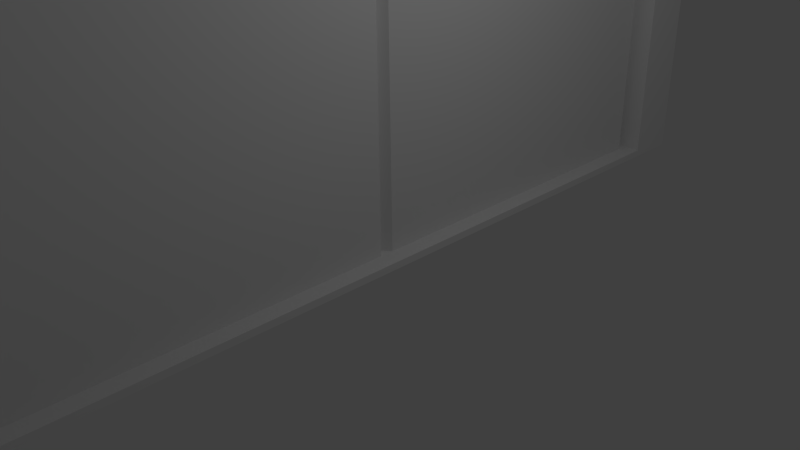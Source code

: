 # Source: Basic_Door.blend  (saved by Blender 2.79.0; exported with 4.5.12 LTS)
import bpy
from mathutils import Matrix  # noqa: F401  (used for matrix-valued properties, if any)

bpy.ops.wm.read_factory_settings(use_empty=True)
scene = bpy.context.scene
scene.name = 'Scene'

# ---- collections
col_collection_1 = bpy.data.collections.new('Collection 1'); scene.collection.children.link(col_collection_1)

# ---- world
world_world = bpy.data.worlds.new('World'); scene.world = world_world
world_world.color = (0.05088, 0.05088, 0.05088)
world_world.use_sun_shadow = False
world_world.sun_shadow_jitter_overblur = 0.0
world_world.cycles.sampling_method = 'NONE'
world_world.cycles.sample_map_resolution = 256

# ---- cameras
cam_camera = bpy.data.cameras.new('Camera')
cam_camera.clip_end = 100.0
cam_camera.lens = 35.0
cam_camera.sensor_width = 32.0
cam_camera.sensor_height = 18.0
cam_camera.ortho_scale = 7.314
cam_camera.dof.focus_distance = 0.0
cam_camera.dof.aperture_fstop = 128.0

# ---- lights
light_lamp = bpy.data.lights.new('Lamp', 'POINT')
light_lamp.transmission_factor = 0.0
light_lamp.cutoff_distance = 30.0
light_lamp.energy = 100.0
light_lamp.shadow_buffer_clip_start = 1.001
light_lamp.shadow_soft_size = 0.1
light_lamp.shadow_maximum_resolution = 0.006
light_lamp.use_absolute_resolution = True
light_lamp.cycles.use_multiple_importance_sampling = False

# ---- meshes
me_cube = bpy.data.meshes.new('Cube')
me_cube.from_pydata([(-0.25, 0.1, -10.0), (-0.25, 0.1, 10.0), (-0.25, 5.1, -10.0), (-0.25, 5.1, 10.0), (0.25, 0.1, -10.0), (0.25, 0.1, 10.0), (0.25, 5.1, -10.0), (0.25, 5.1, 10.0), (-0.25, 0.1, 0.0), (0.25, 0.1, 0.0), (0.0, -0.15, -10.0), (0.0, -0.15, 10.0), (0.0, -0.15, 0.0), (-0.25, 5.1, 0.0), (0.0, 5.35, -10.0), (0.0, 5.35, 10.0), (0.25, 5.1, 0.0), (0.0, 5.35, 0.0)], [], [(0, 8, 1, 3, 13, 2), (17, 15, 7, 16), (6, 16, 7, 5, 9, 4), (12, 11, 1, 8), (2, 14, 6, 4, 10, 0), (7, 15, 3, 1, 11, 5), (10, 12, 8, 0), (4, 9, 12, 10), (9, 5, 11, 12), (14, 17, 16, 6), (2, 13, 17, 14), (13, 3, 15, 17)])
me_cube.use_remesh_preserve_volume = False
me_cube.use_remesh_preserve_attributes = False
me_cube.use_mirror_vertex_groups = False
me_cube.update()
me_plane_001 = bpy.data.meshes.new('Plane.001')
me_plane_001.from_pydata([(-1.0, -1.0, 0.0), (1.0, -1.0, 0.0), (-1.0, 1.0, 0.0), (1.0, 1.0, 0.0), (-1.0, 1.0, 0.1), (-1.0, -1.0, 0.1), (1.0, -1.0, 0.1), (1.0, 1.0, 0.1), (-1.0, 0.5, 0.1), (-1.0, -1.49e-08, 0.1), (-1.0, -0.5, 0.1), (-0.5, -1.0, 0.1), (1.49e-08, -1.0, 0.1), (0.5, -1.0, 0.1), (1.0, -0.5, 0.1), (1.0, 1.49e-08, 0.1), (1.0, 0.5, 0.1), (0.5, 1.0, 0.1), (-1.49e-08, 1.0, 0.1), (-0.5, 1.0, 0.1), (-1.0, -0.75, 0.1), (0.75, -1.0, 0.1), (1.0, 0.75, 0.1), (-0.75, 1.0, 0.1), (-1.0, 0.75, 0.1), (-0.75, -1.0, 0.1), (-0.25, -1.0, 0.1), (0.25, -1.0, 0.1), (1.0, -0.75, 0.1), (0.75, 1.0, 0.1), (0.25, 1.0, 0.1), (-0.25, 1.0, 0.1), (-1.0, -0.875, 0.1), (0.875, -1.0, 0.1), (1.0, 0.875, 0.1), (-0.875, 1.0, 0.1), (-1.0, 0.625, 0.1), (-0.625, -1.0, 0.1), (-0.125, -1.0, 0.1), (0.375, -1.0, 0.1), (1.0, -0.625, 0.1), (0.625, 1.0, 0.1), (0.125, 1.0, 0.1), (-0.375, 1.0, 0.1), (-0.5, 0.875, 0.1), (-1.304e-08, 0.875, 0.1), (0.5, 0.875, 0.1), (-1.0, -0.625, 0.1), (0.625, -1.0, 0.1), (1.0, 0.625, 0.1), (-0.625, 1.0, 0.1), (-1.0, 0.875, 0.1), (-0.875, -1.0, 0.1), (-0.375, -1.0, 0.1), (0.125, -1.0, 0.1), (1.0, -0.875, 0.1), (0.875, 1.0, 0.1), (0.375, 1.0, 0.1), (-0.125, 1.0, 0.1), (-0.5, -0.875, 0.1), (1.304e-08, -0.875, 0.1), (0.5, -0.875, 0.1), (0.75, -0.875, 0.1), (0.25, -0.875, 0.1), (-0.25, -0.875, 0.1), (-0.75, -0.875, 0.1), (0.25, 0.875, 0.1), (-0.25, 0.875, 0.1), (-0.75, 0.875, 0.1), (-1.0, 0.0, 0.1), (1.0, 0.0, 0.1), (0.75, 0.875, 0.1), (0.625, 0.875, 0.1), (-0.875, 0.875, 0.1), (-0.375, 0.875, 0.1), (0.125, 0.875, 0.1), (-0.625, -0.875, 0.1), (-0.875, -0.875, 0.1), (-0.125, -0.875, 0.1), (-0.375, -0.875, 0.1), (0.375, -0.875, 0.1), (0.125, -0.875, 0.1), (0.875, -0.875, 0.1), (0.625, -0.875, 0.1), (0.375, 0.875, 0.1), (-0.125, 0.875, 0.1), (-0.625, 0.875, 0.1), (0.875, 0.875, 0.1), (0.875, 0.875, 20.1), (1.0, 0.875, 20.1), (1.0, 1.0, 20.1), (0.875, 1.0, 20.1), (-0.625, 0.875, 20.1), (-0.5, 0.875, 20.1), (-0.5, 1.0, 20.1), (-0.625, 1.0, 20.1), (-0.125, 0.875, 20.1), (-1.304e-08, 0.875, 20.1), (-1.49e-08, 1.0, 20.1), (-0.125, 1.0, 20.1), (0.375, 0.875, 20.1), (0.5, 0.875, 20.1), (0.5, 1.0, 20.1), (0.375, 1.0, 20.1), (0.125, 0.875, 20.1), (0.25, 0.875, 20.1), (0.25, 1.0, 20.1), (0.125, 1.0, 20.1), (-0.375, 0.875, 20.1), (-0.25, 0.875, 20.1), (-0.25, 1.0, 20.1), (-0.375, 1.0, 20.1), (-0.875, 0.875, 20.1), (-0.75, 0.875, 20.1), (-0.75, 1.0, 20.1), (-0.875, 1.0, 20.1), (0.625, 0.875, 20.1), (0.75, 0.875, 20.1), (0.75, 1.0, 20.1), (0.625, 1.0, 20.1), (0.5, 0.875, 20.1), (0.625, 0.875, 20.1), (0.625, 1.0, 20.1), (0.5, 1.0, 20.1), (-1.0, 0.875, 20.1), (-0.875, 0.875, 20.1), (-0.875, 1.0, 20.1), (-1.0, 1.0, 20.1), (-0.5, 0.875, 20.1), (-0.375, 0.875, 20.1), (-0.375, 1.0, 20.1), (-0.5, 1.0, 20.1), (-1.304e-08, 0.875, 20.1), (0.125, 0.875, 20.1), (0.125, 1.0, 20.1), (-1.49e-08, 1.0, 20.1), (-0.75, -1.0, 20.1), (-0.625, -1.0, 20.1), (-0.625, -0.875, 20.1), (-0.75, -0.875, 20.1), (-0.625, -1.0, 20.1), (-0.5, -1.0, 20.1), (-0.5, -0.875, 20.1), (-0.625, -0.875, 20.1), (-1.0, -1.0, 20.1), (-0.875, -1.0, 20.1), (-0.875, -0.875, 20.1), (-1.0, -0.875, 20.1), (-0.875, -1.0, 20.1), (-0.75, -1.0, 20.1), (-0.75, -0.875, 20.1), (-0.875, -0.875, 20.1), (-0.25, -1.0, 20.1), (-0.125, -1.0, 20.1), (-0.125, -0.875, 20.1), (-0.25, -0.875, 20.1), (-0.125, -1.0, 20.1), (1.49e-08, -1.0, 20.1), (1.304e-08, -0.875, 20.1), (-0.125, -0.875, 20.1), (-0.5, -1.0, 20.1), (-0.375, -1.0, 20.1), (-0.375, -0.875, 20.1), (-0.5, -0.875, 20.1), (-0.375, -1.0, 20.1), (-0.25, -1.0, 20.1), (-0.25, -0.875, 20.1), (-0.375, -0.875, 20.1), (0.25, -1.0, 20.1), (0.375, -1.0, 20.1), (0.375, -0.875, 20.1), (0.25, -0.875, 20.1), (0.375, -1.0, 20.1), (0.5, -1.0, 20.1), (0.5, -0.875, 20.1), (0.375, -0.875, 20.1), (1.49e-08, -1.0, 20.1), (0.125, -1.0, 20.1), (0.125, -0.875, 20.1), (1.304e-08, -0.875, 20.1), (0.125, -1.0, 20.1), (0.25, -1.0, 20.1), (0.25, -0.875, 20.1), (0.125, -0.875, 20.1), (0.75, -1.0, 20.1), (0.875, -1.0, 20.1), (0.875, -0.875, 20.1), (0.75, -0.875, 20.1), (0.875, -1.0, 20.1), (1.0, -1.0, 20.1), (1.0, -0.875, 20.1), (0.875, -0.875, 20.1), (0.5, -1.0, 20.1), (0.625, -1.0, 20.1), (0.625, -0.875, 20.1), (0.5, -0.875, 20.1), (0.625, -1.0, 20.1), (0.75, -1.0, 20.1), (0.75, -0.875, 20.1), (0.625, -0.875, 20.1), (0.25, 0.875, 20.1), (0.375, 0.875, 20.1), (0.375, 1.0, 20.1), (0.25, 1.0, 20.1), (-0.25, 0.875, 20.1), (-0.125, 0.875, 20.1), (-0.125, 1.0, 20.1), (-0.25, 1.0, 20.1), (-0.75, 0.875, 20.1), (-0.625, 0.875, 20.1), (-0.625, 1.0, 20.1), (-0.75, 1.0, 20.1), (0.75, 0.875, 20.1), (0.875, 0.875, 20.1), (0.875, 1.0, 20.1), (0.75, 1.0, 20.1), (0.875, 0.875, 20.1), (1.0, 0.875, 20.1), (1.0, 1.0, 20.1), (0.875, 1.0, 20.1), (-0.625, 0.875, 20.1), (-0.5, 0.875, 20.1), (-0.5, 1.0, 20.1), (-0.625, 1.0, 20.1), (-0.125, 0.875, 20.1), (-1.304e-08, 0.875, 20.1), (-1.49e-08, 1.0, 20.1), (-0.125, 1.0, 20.1), (0.375, 0.875, 20.1), (0.5, 0.875, 20.1), (0.5, 1.0, 20.1), (0.375, 1.0, 20.1), (0.125, 0.875, 20.1), (0.25, 0.875, 20.1), (0.25, 1.0, 20.1), (0.125, 1.0, 20.1), (-0.375, 0.875, 20.1), (-0.25, 0.875, 20.1), (-0.25, 1.0, 20.1), (-0.375, 1.0, 20.1), (-0.875, 0.875, 20.1), (-0.75, 0.875, 20.1), (-0.75, 1.0, 20.1), (-0.875, 1.0, 20.1), (0.625, 0.875, 20.1), (0.75, 0.875, 20.1), (0.75, 1.0, 20.1), (0.625, 1.0, 20.1), (0.5, 0.875, 20.1), (0.625, 0.875, 20.1), (0.625, 1.0, 20.1), (0.5, 1.0, 20.1), (-1.0, 0.875, 20.1), (-0.875, 0.875, 20.1), (-0.875, 1.0, 20.1), (-1.0, 1.0, 20.1), (-0.5, 0.875, 20.1), (-0.375, 0.875, 20.1), (-0.375, 1.0, 20.1), (-0.5, 1.0, 20.1), (-1.304e-08, 0.875, 20.1), (0.125, 0.875, 20.1), (0.125, 1.0, 20.1), (-1.49e-08, 1.0, 20.1), (-0.75, -1.0, 20.1), (-0.625, -1.0, 20.1), (-0.625, -0.875, 20.1), (-0.75, -0.875, 20.1), (-0.625, -1.0, 20.1), (-0.5, -1.0, 20.1), (-0.5, -0.875, 20.1), (-0.625, -0.875, 20.1), (-1.0, -1.0, 20.1), (-0.875, -1.0, 20.1), (-0.875, -0.875, 20.1), (-1.0, -0.875, 20.1), (-0.875, -1.0, 20.1), (-0.75, -1.0, 20.1), (-0.75, -0.875, 20.1), (-0.875, -0.875, 20.1), (-0.25, -1.0, 20.1), (-0.125, -1.0, 20.1), (-0.125, -0.875, 20.1), (-0.25, -0.875, 20.1), (-0.125, -1.0, 20.1), (1.49e-08, -1.0, 20.1), (1.304e-08, -0.875, 20.1), (-0.125, -0.875, 20.1), (-0.5, -1.0, 20.1), (-0.375, -1.0, 20.1), (-0.375, -0.875, 20.1), (-0.5, -0.875, 20.1), (-0.375, -1.0, 20.1), (-0.25, -1.0, 20.1), (-0.25, -0.875, 20.1), (-0.375, -0.875, 20.1), (0.25, -1.0, 20.1), (0.375, -1.0, 20.1), (0.375, -0.875, 20.1), (0.25, -0.875, 20.1), (0.375, -1.0, 20.1), (0.5, -1.0, 20.1), (0.5, -0.875, 20.1), (0.375, -0.875, 20.1), (1.49e-08, -1.0, 20.1), (0.125, -1.0, 20.1), (0.125, -0.875, 20.1), (1.304e-08, -0.875, 20.1), (0.125, -1.0, 20.1), (0.25, -1.0, 20.1), (0.25, -0.875, 20.1), (0.125, -0.875, 20.1), (0.75, -1.0, 20.1), (0.875, -1.0, 20.1), (0.875, -0.875, 20.1), (0.75, -0.875, 20.1), (0.875, -1.0, 20.1), (1.0, -1.0, 20.1), (1.0, -0.875, 20.1), (0.875, -0.875, 20.1), (0.5, -1.0, 20.1), (0.625, -1.0, 20.1), (0.625, -0.875, 20.1), (0.5, -0.875, 20.1), (0.625, -1.0, 20.1), (0.75, -1.0, 20.1), (0.75, -0.875, 20.1), (0.625, -0.875, 20.1), (0.25, 0.875, 20.1), (0.375, 0.875, 20.1), (0.375, 1.0, 20.1), (0.25, 1.0, 20.1), (-0.25, 0.875, 20.1), (-0.125, 0.875, 20.1), (-0.125, 1.0, 20.1), (-0.25, 1.0, 20.1), (-0.75, 0.875, 20.1), (-0.625, 0.875, 20.1), (-0.625, 1.0, 20.1), (-0.75, 1.0, 20.1), (0.75, 0.875, 20.1), (0.875, 0.875, 20.1), (0.875, 1.0, 20.1), (0.75, 1.0, 20.1), (-1.0, -1.0, 20.35), (-1.0, 1.0, 20.35), (1.0, 1.0, 20.35), (1.0, -1.0, 20.35)], [], [(0, 2, 3, 1), (0, 1, 6, 33, 21, 48, 13, 39, 27, 54, 12, 38, 26, 53, 11, 37, 25, 52, 5), (28, 70, 22, 49, 16, 15, 14, 40), (3, 2, 4, 35, 23, 50, 19, 43, 31, 58, 18, 42, 30, 57, 17, 41, 29, 56, 7), (24, 69, 20, 47, 10, 9, 8, 36), (2, 0, 5, 32, 20, 69, 24, 51, 4), (1, 3, 7, 34, 22, 70, 28, 55, 6), (9, 10, 47, 20, 32, 77, 65, 76, 59, 79, 64, 78, 60, 81, 63, 80, 61, 83, 62, 82, 55, 28, 40, 14, 15, 16, 49, 22, 34, 87, 71, 72, 46, 84, 66, 75, 45, 85, 67, 74, 44, 86, 68, 73, 51, 24, 36, 8), (88, 89, 90, 91), (34, 89, 88, 87), (7, 90, 89, 34), (56, 91, 90, 7), (87, 88, 91, 56), (92, 93, 94, 95), (44, 93, 92, 86), (19, 94, 93, 44), (50, 95, 94, 19), (86, 92, 95, 50), (96, 97, 98, 99), (45, 97, 96, 85), (18, 98, 97, 45), (58, 99, 98, 18), (85, 96, 99, 58), (100, 101, 102, 103), (46, 101, 100, 84), (17, 102, 101, 46), (57, 103, 102, 17), (84, 100, 103, 57), (104, 105, 106, 107), (66, 105, 104, 75), (30, 106, 105, 66), (42, 107, 106, 30), (75, 104, 107, 42), (108, 109, 110, 111), (67, 109, 108, 74), (31, 110, 109, 67), (43, 111, 110, 31), (74, 108, 111, 43), (112, 113, 114, 115), (68, 113, 112, 73), (23, 114, 113, 68), (35, 115, 114, 23), (73, 112, 115, 35), (116, 117, 118, 119), (71, 117, 116, 72), (29, 118, 117, 71), (41, 119, 118, 29), (72, 116, 119, 41), (120, 121, 122, 123), (72, 121, 120, 46), (41, 122, 121, 72), (17, 123, 122, 41), (46, 120, 123, 17), (124, 125, 126, 127), (73, 125, 124, 51), (35, 126, 125, 73), (4, 127, 126, 35), (51, 124, 127, 4), (128, 129, 130, 131), (74, 129, 128, 44), (43, 130, 129, 74), (19, 131, 130, 43), (44, 128, 131, 19), (132, 133, 134, 135), (75, 133, 132, 45), (42, 134, 133, 75), (18, 135, 134, 42), (45, 132, 135, 18), (136, 137, 138, 139), (37, 137, 136, 25), (76, 138, 137, 37), (65, 139, 138, 76), (25, 136, 139, 65), (140, 141, 142, 143), (11, 141, 140, 37), (59, 142, 141, 11), (76, 143, 142, 59), (37, 140, 143, 76), (144, 145, 146, 147), (52, 145, 144, 5), (77, 146, 145, 52), (32, 147, 146, 77), (5, 144, 147, 32), (148, 149, 150, 151), (25, 149, 148, 52), (65, 150, 149, 25), (77, 151, 150, 65), (52, 148, 151, 77), (152, 153, 154, 155), (38, 153, 152, 26), (78, 154, 153, 38), (64, 155, 154, 78), (26, 152, 155, 64), (156, 157, 158, 159), (12, 157, 156, 38), (60, 158, 157, 12), (78, 159, 158, 60), (38, 156, 159, 78), (160, 161, 162, 163), (53, 161, 160, 11), (79, 162, 161, 53), (59, 163, 162, 79), (11, 160, 163, 59), (164, 165, 166, 167), (26, 165, 164, 53), (64, 166, 165, 26), (79, 167, 166, 64), (53, 164, 167, 79), (168, 169, 170, 171), (39, 169, 168, 27), (80, 170, 169, 39), (63, 171, 170, 80), (27, 168, 171, 63), (172, 173, 174, 175), (13, 173, 172, 39), (61, 174, 173, 13), (80, 175, 174, 61), (39, 172, 175, 80), (176, 177, 178, 179), (54, 177, 176, 12), (81, 178, 177, 54), (60, 179, 178, 81), (12, 176, 179, 60), (180, 181, 182, 183), (27, 181, 180, 54), (63, 182, 181, 27), (81, 183, 182, 63), (54, 180, 183, 81), (184, 185, 186, 187), (33, 185, 184, 21), (82, 186, 185, 33), (62, 187, 186, 82), (21, 184, 187, 62), (188, 189, 190, 191), (6, 189, 188, 33), (55, 190, 189, 6), (82, 191, 190, 55), (33, 188, 191, 82), (192, 193, 194, 195), (48, 193, 192, 13), (83, 194, 193, 48), (61, 195, 194, 83), (13, 192, 195, 61), (196, 197, 198, 199), (21, 197, 196, 48), (62, 198, 197, 21), (83, 199, 198, 62), (48, 196, 199, 83), (200, 201, 202, 203), (84, 201, 200, 66), (57, 202, 201, 84), (30, 203, 202, 57), (66, 200, 203, 30), (204, 205, 206, 207), (85, 205, 204, 67), (58, 206, 205, 85), (31, 207, 206, 58), (67, 204, 207, 31), (208, 209, 210, 211), (86, 209, 208, 68), (50, 210, 209, 86), (23, 211, 210, 50), (68, 208, 211, 23), (212, 213, 214, 215), (87, 213, 212, 71), (56, 214, 213, 87), (29, 215, 214, 56), (71, 212, 215, 29), (190, 191, 319, 318), (179, 176, 304, 307), (120, 121, 249, 248), (109, 110, 238, 237), (98, 99, 227, 226), (168, 169, 297, 296), (157, 158, 286, 285), (146, 147, 275, 274), (135, 132, 260, 263), (205, 206, 334, 333), (194, 195, 323, 322), (183, 180, 308, 311), (124, 125, 253, 252), (113, 114, 242, 241), (102, 103, 231, 230), (91, 88, 216, 219), (172, 173, 301, 300), (161, 162, 290, 289), (150, 151, 279, 278), (139, 136, 264, 267), (209, 210, 338, 337), (198, 199, 327, 326), (187, 184, 312, 315), (128, 129, 257, 256), (117, 118, 246, 245), (106, 107, 235, 234), (95, 92, 220, 223), (176, 177, 305, 304), (165, 166, 294, 293), (154, 155, 283, 282), (143, 140, 268, 271), (213, 214, 342, 341), (202, 203, 331, 330), (191, 188, 316, 319), (132, 133, 261, 260), (121, 122, 250, 249), (110, 111, 239, 238), (99, 96, 224, 227), (180, 181, 309, 308), (169, 170, 298, 297), (158, 159, 287, 286), (147, 144, 272, 275), (88, 89, 217, 216), (206, 207, 335, 334), (195, 192, 320, 323), (136, 137, 265, 264), (125, 126, 254, 253), (114, 115, 243, 242), (103, 100, 228, 231), (184, 185, 313, 312), (173, 174, 302, 301), (162, 163, 291, 290), (151, 148, 276, 279), (92, 93, 221, 220), (210, 211, 339, 338), (199, 196, 324, 327), (140, 141, 269, 268), (129, 130, 258, 257), (118, 119, 247, 246), (107, 104, 232, 235), (188, 189, 317, 316), (177, 178, 306, 305), (166, 167, 295, 294), (155, 152, 280, 283), (96, 97, 225, 224), (214, 215, 343, 342), (203, 200, 328, 331), (144, 145, 273, 272), (133, 134, 262, 261), (122, 123, 251, 250), (111, 108, 236, 239), (192, 193, 321, 320), (181, 182, 310, 309), (170, 171, 299, 298), (159, 156, 284, 287), (100, 101, 229, 228), (89, 90, 218, 217), (207, 204, 332, 335), (148, 149, 277, 276), (137, 138, 266, 265), (126, 127, 255, 254), (115, 112, 240, 243), (196, 197, 325, 324), (185, 186, 314, 313), (174, 175, 303, 302), (163, 160, 288, 291), (104, 105, 233, 232), (93, 94, 222, 221), (211, 208, 336, 339), (152, 153, 281, 280), (141, 142, 270, 269), (130, 131, 259, 258), (119, 116, 244, 247), (200, 201, 329, 328), (189, 190, 318, 317), (178, 179, 307, 306), (167, 164, 292, 295), (108, 109, 237, 236), (97, 98, 226, 225), (215, 212, 340, 343), (156, 157, 285, 284), (145, 146, 274, 273), (134, 135, 263, 262), (123, 120, 248, 251), (204, 205, 333, 332), (193, 194, 322, 321), (182, 183, 311, 310), (171, 168, 296, 299), (112, 113, 241, 240), (101, 102, 230, 229), (90, 91, 219, 218), (160, 161, 289, 288), (149, 150, 278, 277), (138, 139, 267, 266), (127, 124, 252, 255), (208, 209, 337, 336), (197, 198, 326, 325), (186, 187, 315, 314), (175, 172, 300, 303), (116, 117, 245, 244), (105, 106, 234, 233), (94, 95, 223, 222), (164, 165, 293, 292), (153, 154, 282, 281), (142, 143, 271, 270), (131, 128, 256, 259), (212, 213, 341, 340), (201, 202, 330, 329), (216, 217, 221, 220), (224, 225, 229, 228), (232, 233, 237, 236), (240, 241, 245, 244), (272, 255, 218, 317), (344, 347, 346, 345), (317, 347, 344, 272), (272, 344, 345, 255), (255, 345, 346, 218), (218, 346, 347, 317)])
_uv = me_plane_001.uv_layers.new(name='UVMap')
_uv.uv.foreach_set('vector', [0.0, 0.0, 1.0, 0.0, 1.0, 1.0, 0.0, 1.0, 0.5, 1.0, 0.6623, 0.9729, 0.8071, 0.8946, 0.9186, 0.7735, 0.9847, 0.6227, 0.9983, 0.4587, 0.9579, 0.2992, 0.8679, 0.1614, 0.738, 0.06026, 0.5823, 0.006819, 0.4177, 0.006819, 0.262, 0.06026, 0.1321, 0.1614, 0.04211, 0.2992, 0.001708, 0.4587, 0.0153, 0.6227, 0.08142, 0.7735, 0.1929, 0.8946, 0.3377, 0.9729, 0.5, 1.0, 0.8536, 0.8536, 1.0, 0.5, 0.8536, 0.1464, 0.5, 0.0, 0.1464, 0.1464, 0.0, 0.5, 0.1464, 0.8536, 0.5, 1.0, 0.6623, 0.9729, 0.8071, 0.8946, 0.9186, 0.7735, 0.9847, 0.6227, 0.9983, 0.4587, 0.9579, 0.2992, 0.8679, 0.1614, 0.738, 0.06026, 0.5823, 0.006819, 0.4177, 0.006819, 0.262, 0.06026, 0.1321, 0.1614, 0.04211, 0.2992, 0.001708, 0.4587, 0.0153, 0.6227, 0.08142, 0.7735, 0.1929, 0.8946, 0.3377, 0.9729, 0.5, 1.0, 0.8536, 0.8536, 1.0, 0.5, 0.8536, 0.1464, 0.5, 0.0, 0.1464, 0.1464, 0.0, 0.5, 0.1464, 0.8536, 0.5, 1.0, 0.8214, 0.883, 0.9924, 0.5868, 0.933, 0.25, 0.671, 0.03015, 0.329, 0.03015, 0.06699, 0.25, 0.007596, 0.5868, 0.1786, 0.883, 0.5, 1.0, 0.8214, 0.883, 0.9924, 0.5868, 0.933, 0.25, 0.671, 0.03015, 0.329, 0.03015, 0.06699, 0.25, 0.007596, 0.5868, 0.1786, 0.883, 0.5, 1.0, 0.5653, 0.9957, 0.6294, 0.983, 0.6913, 0.9619, 0.75, 0.933, 0.8044, 0.8967, 0.8536, 0.8536, 0.8967, 0.8044, 0.933, 0.75, 0.9619, 0.6913, 0.983, 0.6294, 0.9957, 0.5653, 1.0, 0.5, 0.9957, 0.4347, 0.983, 0.3706, 0.9619, 0.3087, 0.933, 0.25, 0.8967, 0.1956, 0.8536, 0.1464, 0.8044, 0.1033, 0.75, 0.06699, 0.6913, 0.03806, 0.6294, 0.01704, 0.5653, 0.004278, 0.5, 0.0, 0.4347, 0.004278, 0.3706, 0.01704, 0.3087, 0.03806, 0.25, 0.06699, 0.1956, 0.1033, 0.1464, 0.1464, 0.1033, 0.1956, 0.06699, 0.25, 0.03806, 0.3087, 0.01704, 0.3706, 0.004278, 0.4347, 0.0, 0.5, 0.004278, 0.5653, 0.01704, 0.6294, 0.03806, 0.6913, 0.06699, 0.75, 0.1033, 0.8044, 0.1464, 0.8536, 0.1956, 0.8967, 0.25, 0.933, 0.3087, 0.9619, 0.3706, 0.983, 0.4347, 0.9957, 0.0, 0.0, 1.0, 0.0, 1.0, 1.0, 0.0, 1.0, 0.0, 0.0, 1.0, 0.0, 1.0, 1.0, 0.0, 1.0, 0.0, 0.0, 1.0, 0.0, 1.0, 1.0, 0.0, 1.0, 0.0, 0.0, 1.0, 0.0, 1.0, 1.0, 0.0, 1.0, 0.0, 0.0, 1.0, 0.0, 1.0, 1.0, 0.0, 1.0, 0.0, 0.0, 1.0, 0.0, 1.0, 1.0, 0.0, 1.0, 0.0, 0.0, 1.0, 0.0, 1.0, 1.0, 0.0, 1.0, 0.0, 0.0, 1.0, 0.0, 1.0, 1.0, 0.0, 1.0, 0.0, 0.0, 1.0, 0.0, 1.0, 1.0, 0.0, 1.0, 0.0, 0.0, 1.0, 0.0, 1.0, 1.0, 0.0, 1.0, 0.0, 0.0, 1.0, 0.0, 1.0, 1.0, 0.0, 1.0, 0.0, 0.0, 1.0, 0.0, 1.0, 1.0, 0.0, 1.0, 0.0, 0.0, 1.0, 0.0, 1.0, 1.0, 0.0, 1.0, 0.0, 0.0, 1.0, 0.0, 1.0, 1.0, 0.0, 1.0, 0.0, 0.0, 1.0, 0.0, 1.0, 1.0, 0.0, 1.0, 0.0, 0.0, 1.0, 0.0, 1.0, 1.0, 0.0, 1.0, 0.0, 0.0, 1.0, 0.0, 1.0, 1.0, 0.0, 1.0, 0.0, 0.0, 1.0, 0.0, 1.0, 1.0, 0.0, 1.0, 0.0, 0.0, 1.0, 0.0, 1.0, 1.0, 0.0, 1.0, 0.0, 0.0, 1.0, 0.0, 1.0, 1.0, 0.0, 1.0, 0.0, 0.0, 1.0, 0.0, 1.0, 1.0, 0.0, 1.0, 0.0, 0.0, 1.0, 0.0, 1.0, 1.0, 0.0, 1.0, 0.0, 0.0, 1.0, 0.0, 1.0, 1.0, 0.0, 1.0, 0.0, 0.0, 1.0, 0.0, 1.0, 1.0, 0.0, 1.0, 0.0, 0.0, 1.0, 0.0, 1.0, 1.0, 0.0, 1.0, 0.0, 0.0, 1.0, 0.0, 1.0, 1.0, 0.0, 1.0, 0.0, 0.0, 1.0, 0.0, 1.0, 1.0, 0.0, 1.0, 0.0, 0.0, 1.0, 0.0, 1.0, 1.0, 0.0, 1.0, 0.0, 0.0, 1.0, 0.0, 1.0, 1.0, 0.0, 1.0, 0.0, 0.0, 1.0, 0.0, 1.0, 1.0, 0.0, 1.0, 0.0, 0.0, 1.0, 0.0, 1.0, 1.0, 0.0, 1.0, 0.0, 0.0, 1.0, 0.0, 1.0, 1.0, 0.0, 1.0, 0.0, 0.0, 1.0, 0.0, 1.0, 1.0, 0.0, 1.0, 0.0, 0.0, 1.0, 0.0, 1.0, 1.0, 0.0, 1.0, 0.0, 0.0, 1.0, 0.0, 1.0, 1.0, 0.0, 1.0, 0.0, 0.0, 1.0, 0.0, 1.0, 1.0, 0.0, 1.0, 0.0, 0.0, 1.0, 0.0, 1.0, 1.0, 0.0, 1.0, 0.0, 0.0, 1.0, 0.0, 1.0, 1.0, 0.0, 1.0, 0.0, 0.0, 1.0, 0.0, 1.0, 1.0, 0.0, 1.0, 0.0, 0.0, 1.0, 0.0, 1.0, 1.0, 0.0, 1.0, 0.0, 0.0, 1.0, 0.0, 1.0, 1.0, 0.0, 1.0, 0.0, 0.0, 1.0, 0.0, 1.0, 1.0, 0.0, 1.0, 0.0, 0.0, 1.0, 0.0, 1.0, 1.0, 0.0, 1.0, 0.0, 0.0, 1.0, 0.0, 1.0, 1.0, 0.0, 1.0, 0.0, 0.0, 1.0, 0.0, 1.0, 1.0, 0.0, 1.0, 0.0, 0.0, 1.0, 0.0, 1.0, 1.0, 0.0, 1.0, 0.0, 0.0, 1.0, 0.0, 1.0, 1.0, 0.0, 1.0, 0.0, 0.0, 1.0, 0.0, 1.0, 1.0, 0.0, 1.0, 0.0, 0.0, 1.0, 0.0, 1.0, 1.0, 0.0, 1.0, 0.0, 0.0, 1.0, 0.0, 1.0, 1.0, 0.0, 1.0, 0.0, 0.0, 1.0, 0.0, 1.0, 1.0, 0.0, 1.0, 0.0, 0.0, 1.0, 0.0, 1.0, 1.0, 0.0, 1.0, 0.0, 0.0, 1.0, 0.0, 1.0, 1.0, 0.0, 1.0, 0.0, 0.0, 1.0, 0.0, 1.0, 1.0, 0.0, 1.0, 0.0, 0.0, 1.0, 0.0, 1.0, 1.0, 0.0, 1.0, 0.0, 0.0, 1.0, 0.0, 1.0, 1.0, 0.0, 1.0, 0.0, 0.0, 1.0, 0.0, 1.0, 1.0, 0.0, 1.0, 0.0, 0.0, 1.0, 0.0, 1.0, 1.0, 0.0, 1.0, 0.0, 0.0, 1.0, 0.0, 1.0, 1.0, 0.0, 1.0, 0.0, 0.0, 1.0, 0.0, 1.0, 1.0, 0.0, 1.0, 0.0, 0.0, 1.0, 0.0, 1.0, 1.0, 0.0, 1.0, 0.0, 0.0, 1.0, 0.0, 1.0, 1.0, 0.0, 1.0, 0.0, 0.0, 1.0, 0.0, 1.0, 1.0, 0.0, 1.0, 0.0, 0.0, 1.0, 0.0, 1.0, 1.0, 0.0, 1.0, 0.0, 0.0, 1.0, 0.0, 1.0, 1.0, 0.0, 1.0, 0.0, 0.0, 1.0, 0.0, 1.0, 1.0, 0.0, 1.0, 0.0, 0.0, 1.0, 0.0, 1.0, 1.0, 0.0, 1.0, 0.0, 0.0, 1.0, 0.0, 1.0, 1.0, 0.0, 1.0, 0.0, 0.0, 1.0, 0.0, 1.0, 1.0, 0.0, 1.0, 0.0, 0.0, 1.0, 0.0, 1.0, 1.0, 0.0, 1.0, 0.0, 0.0, 1.0, 0.0, 1.0, 1.0, 0.0, 1.0, 0.0, 0.0, 1.0, 0.0, 1.0, 1.0, 0.0, 1.0, 0.0, 0.0, 1.0, 0.0, 1.0, 1.0, 0.0, 1.0, 0.0, 0.0, 1.0, 0.0, 1.0, 1.0, 0.0, 1.0, 0.0, 0.0, 1.0, 0.0, 1.0, 1.0, 0.0, 1.0, 0.0, 0.0, 1.0, 0.0, 1.0, 1.0, 0.0, 1.0, 0.0, 0.0, 1.0, 0.0, 1.0, 1.0, 0.0, 1.0, 0.0, 0.0, 1.0, 0.0, 1.0, 1.0, 0.0, 1.0, 0.0, 0.0, 1.0, 0.0, 1.0, 1.0, 0.0, 1.0, 0.0, 0.0, 1.0, 0.0, 1.0, 1.0, 0.0, 1.0, 0.0, 0.0, 1.0, 0.0, 1.0, 1.0, 0.0, 1.0, 0.0, 0.0, 1.0, 0.0, 1.0, 1.0, 0.0, 1.0, 0.0, 0.0, 1.0, 0.0, 1.0, 1.0, 0.0, 1.0, 0.0, 0.0, 1.0, 0.0, 1.0, 1.0, 0.0, 1.0, 0.0, 0.0, 1.0, 0.0, 1.0, 1.0, 0.0, 1.0, 0.0, 0.0, 1.0, 0.0, 1.0, 1.0, 0.0, 1.0, 0.0, 0.0, 1.0, 0.0, 1.0, 1.0, 0.0, 1.0, 0.0, 0.0, 1.0, 0.0, 1.0, 1.0, 0.0, 1.0, 0.0, 0.0, 1.0, 0.0, 1.0, 1.0, 0.0, 1.0, 0.0, 0.0, 1.0, 0.0, 1.0, 1.0, 0.0, 1.0, 0.0, 0.0, 1.0, 0.0, 1.0, 1.0, 0.0, 1.0, 0.0, 0.0, 1.0, 0.0, 1.0, 1.0, 0.0, 1.0, 0.0, 0.0, 1.0, 0.0, 1.0, 1.0, 0.0, 1.0, 0.0, 0.0, 1.0, 0.0, 1.0, 1.0, 0.0, 1.0, 0.0, 0.0, 1.0, 0.0, 1.0, 1.0, 0.0, 1.0, 0.0, 0.0, 1.0, 0.0, 1.0, 1.0, 0.0, 1.0, 0.0, 0.0, 1.0, 0.0, 1.0, 1.0, 0.0, 1.0, 0.0, 0.0, 1.0, 0.0, 1.0, 1.0, 0.0, 1.0, 0.0, 0.0, 1.0, 0.0, 1.0, 1.0, 0.0, 1.0, 0.0, 0.0, 1.0, 0.0, 1.0, 1.0, 0.0, 1.0, 0.0, 0.0, 1.0, 0.0, 1.0, 1.0, 0.0, 1.0, 0.0, 0.0, 1.0, 0.0, 1.0, 1.0, 0.0, 1.0, 0.0, 0.0, 1.0, 0.0, 1.0, 1.0, 0.0, 1.0, 0.0, 0.0, 1.0, 0.0, 1.0, 1.0, 0.0, 1.0, 0.0, 0.0, 1.0, 0.0, 1.0, 1.0, 0.0, 1.0, 0.0, 0.0, 1.0, 0.0, 1.0, 1.0, 0.0, 1.0, 0.0, 0.0, 1.0, 0.0, 1.0, 1.0, 0.0, 1.0, 0.0, 0.0, 1.0, 0.0, 1.0, 1.0, 0.0, 1.0, 0.0, 0.0, 1.0, 0.0, 1.0, 1.0, 0.0, 1.0, 0.0, 0.0, 1.0, 0.0, 1.0, 1.0, 0.0, 1.0, 0.0, 0.0, 1.0, 0.0, 1.0, 1.0, 0.0, 1.0, 0.0, 0.0, 1.0, 0.0, 1.0, 1.0, 0.0, 1.0, 0.0, 0.0, 1.0, 0.0, 1.0, 1.0, 0.0, 1.0, 0.0, 0.0, 1.0, 0.0, 1.0, 1.0, 0.0, 1.0, 0.0, 0.0, 1.0, 0.0, 1.0, 1.0, 0.0, 1.0, 0.0, 0.0, 1.0, 0.0, 1.0, 1.0, 0.0, 1.0, 0.0, 0.0, 1.0, 0.0, 1.0, 1.0, 0.0, 1.0, 0.0, 0.0, 1.0, 0.0, 1.0, 1.0, 0.0, 1.0, 0.0, 0.0, 1.0, 0.0, 1.0, 1.0, 0.0, 1.0, 0.0, 0.0, 1.0, 0.0, 1.0, 1.0, 0.0, 1.0, 0.0, 0.0, 1.0, 0.0, 1.0, 1.0, 0.0, 1.0, 0.0, 0.0, 1.0, 0.0, 1.0, 1.0, 0.0, 1.0, 0.0, 0.0, 1.0, 0.0, 1.0, 1.0, 0.0, 1.0, 0.0, 0.0, 1.0, 0.0, 1.0, 1.0, 0.0, 1.0, 0.0, 0.0, 1.0, 0.0, 1.0, 1.0, 0.0, 1.0, 0.0, 0.0, 1.0, 0.0, 1.0, 1.0, 0.0, 1.0, 0.0, 0.0, 1.0, 0.0, 1.0, 1.0, 0.0, 1.0, 0.0, 0.0, 1.0, 0.0, 1.0, 1.0, 0.0, 1.0, 0.0, 0.0, 1.0, 0.0, 1.0, 1.0, 0.0, 1.0, 0.0, 0.0, 1.0, 0.0, 1.0, 1.0, 0.0, 1.0, 0.0, 0.0, 1.0, 0.0, 1.0, 1.0, 0.0, 1.0, 0.0, 0.0, 1.0, 0.0, 1.0, 1.0, 0.0, 1.0, 0.0, 0.0, 1.0, 0.0, 1.0, 1.0, 0.0, 1.0, 0.0, 0.0, 1.0, 0.0, 1.0, 1.0, 0.0, 1.0, 0.0, 0.0, 1.0, 0.0, 1.0, 1.0, 0.0, 1.0, 0.0, 0.0, 1.0, 0.0, 1.0, 1.0, 0.0, 1.0, 0.0, 0.0, 1.0, 0.0, 1.0, 1.0, 0.0, 1.0, 0.0, 0.0, 1.0, 0.0, 1.0, 1.0, 0.0, 1.0, 0.0, 0.0, 1.0, 0.0, 1.0, 1.0, 0.0, 1.0, 0.0, 0.0, 1.0, 0.0, 1.0, 1.0, 0.0, 1.0, 0.0, 0.0, 1.0, 0.0, 1.0, 1.0, 0.0, 1.0, 0.0, 0.0, 1.0, 0.0, 1.0, 1.0, 0.0, 1.0, 0.0, 0.0, 1.0, 0.0, 1.0, 1.0, 0.0, 1.0, 0.0, 0.0, 1.0, 0.0, 1.0, 1.0, 0.0, 1.0, 0.0, 0.0, 1.0, 0.0, 1.0, 1.0, 0.0, 1.0, 0.0, 0.0, 1.0, 0.0, 1.0, 1.0, 0.0, 1.0, 0.0, 0.0, 1.0, 0.0, 1.0, 1.0, 0.0, 1.0, 0.0, 0.0, 1.0, 0.0, 1.0, 1.0, 0.0, 1.0, 0.0, 0.0, 1.0, 0.0, 1.0, 1.0, 0.0, 1.0, 0.0, 0.0, 1.0, 0.0, 1.0, 1.0, 0.0, 1.0, 0.0, 0.0, 1.0, 0.0, 1.0, 1.0, 0.0, 1.0, 0.0, 0.0, 1.0, 0.0, 1.0, 1.0, 0.0, 1.0, 0.0, 0.0, 1.0, 0.0, 1.0, 1.0, 0.0, 1.0, 0.0, 0.0, 1.0, 0.0, 1.0, 1.0, 0.0, 1.0, 0.0, 0.0, 1.0, 0.0, 1.0, 1.0, 0.0, 1.0, 0.0, 0.0, 1.0, 0.0, 1.0, 1.0, 0.0, 1.0, 0.0, 0.0, 1.0, 0.0, 1.0, 1.0, 0.0, 1.0, 0.0, 0.0, 1.0, 0.0, 1.0, 1.0, 0.0, 1.0, 0.0, 0.0, 1.0, 0.0, 1.0, 1.0, 0.0, 1.0, 0.0, 0.0, 1.0, 0.0, 1.0, 1.0, 0.0, 1.0, 0.0, 0.0, 1.0, 0.0, 1.0, 1.0, 0.0, 1.0, 0.0, 0.0, 1.0, 0.0, 1.0, 1.0, 0.0, 1.0, 0.0, 0.0, 1.0, 0.0, 1.0, 1.0, 0.0, 1.0, 0.0, 0.0, 1.0, 0.0, 1.0, 1.0, 0.0, 1.0, 0.0, 0.0, 1.0, 0.0, 1.0, 1.0, 0.0, 1.0, 0.0, 0.0, 1.0, 0.0, 1.0, 1.0, 0.0, 1.0, 0.0, 0.0, 1.0, 0.0, 1.0, 1.0, 0.0, 1.0, 0.0, 0.0, 1.0, 0.0, 1.0, 1.0, 0.0, 1.0, 0.0, 0.0, 1.0, 0.0, 1.0, 1.0, 0.0, 1.0, 0.0, 0.0, 1.0, 0.0, 1.0, 1.0, 0.0, 1.0, 0.0, 0.0, 1.0, 0.0, 1.0, 1.0, 0.0, 1.0, 0.0, 0.0, 1.0, 0.0, 1.0, 1.0, 0.0, 1.0, 0.0, 0.0, 1.0, 0.0, 1.0, 1.0, 0.0, 1.0, 0.0, 0.0, 1.0, 0.0, 1.0, 1.0, 0.0, 1.0, 0.0, 0.0, 1.0, 0.0, 1.0, 1.0, 0.0, 1.0, 0.0, 0.0, 1.0, 0.0, 1.0, 1.0, 0.0, 1.0, 0.0, 0.0, 1.0, 0.0, 1.0, 1.0, 0.0, 1.0, 0.0, 0.0, 1.0, 0.0, 1.0, 1.0, 0.0, 1.0, 0.0, 0.0, 1.0, 0.0, 1.0, 1.0, 0.0, 1.0, 0.0, 0.0, 1.0, 0.0, 1.0, 1.0, 0.0, 1.0, 0.0, 0.0, 1.0, 0.0, 1.0, 1.0, 0.0, 1.0, 0.0, 0.0, 1.0, 0.0, 1.0, 1.0, 0.0, 1.0, 0.0, 0.0, 1.0, 0.0, 1.0, 1.0, 0.0, 1.0, 0.0, 0.0, 1.0, 0.0, 1.0, 1.0, 0.0, 1.0, 0.0, 0.0, 1.0, 0.0, 1.0, 1.0, 0.0, 1.0, 0.0, 0.0, 1.0, 0.0, 1.0, 1.0, 0.0, 1.0, 0.0, 0.0, 1.0, 0.0, 1.0, 1.0, 0.0, 1.0, 0.0, 0.0, 1.0, 0.0, 1.0, 1.0, 0.0, 1.0, 0.0, 0.0, 1.0, 0.0, 1.0, 1.0, 0.0, 1.0, 0.0, 0.0, 1.0, 0.0, 1.0, 1.0, 0.0, 1.0, 0.0, 0.0, 1.0, 0.0, 1.0, 1.0, 0.0, 1.0, 0.0, 0.0, 1.0, 0.0, 1.0, 1.0, 0.0, 1.0, 0.0, 0.0, 1.0, 0.0, 1.0, 1.0, 0.0, 1.0, 0.0, 0.0, 1.0, 0.0, 1.0, 1.0, 0.0, 1.0, 0.0, 0.0, 1.0, 0.0, 1.0, 1.0, 0.0, 1.0, 0.0, 0.0, 1.0, 0.0, 1.0, 1.0, 0.0, 1.0, 0.0, 0.0, 1.0, 0.0, 1.0, 1.0, 0.0, 1.0, 0.0, 0.0, 1.0, 0.0, 1.0, 1.0, 0.0, 1.0, 0.0, 0.0, 1.0, 0.0, 1.0, 1.0, 0.0, 1.0, 0.0, 0.0, 1.0, 0.0, 1.0, 1.0, 0.0, 1.0, 0.0, 0.0, 1.0, 0.0, 1.0, 1.0, 0.0, 1.0, 0.0, 0.0, 1.0, 0.0, 1.0, 1.0, 0.0, 1.0, 0.0, 0.0, 1.0, 0.0, 1.0, 1.0, 0.0, 1.0, 0.0, 0.0, 1.0, 0.0, 1.0, 1.0, 0.0, 1.0, 0.0, 0.0, 1.0, 0.0, 1.0, 1.0, 0.0, 1.0, 0.0, 0.0, 1.0, 0.0, 1.0, 1.0, 0.0, 1.0, 0.0, 0.0, 1.0, 0.0, 1.0, 1.0, 0.0, 1.0, 0.0, 0.0, 1.0, 0.0, 1.0, 1.0, 0.0, 1.0, 0.0, 0.0, 1.0, 0.0, 1.0, 1.0, 0.0, 1.0, 0.0, 0.0, 1.0, 0.0, 1.0, 1.0, 0.0, 1.0, 0.0, 0.0, 1.0, 0.0, 1.0, 1.0, 0.0, 1.0, 0.0, 0.0, 1.0, 0.0, 1.0, 1.0, 0.0, 1.0, 0.0, 0.0, 1.0, 0.0, 1.0, 1.0, 0.0, 1.0, 0.0, 0.0, 1.0, 0.0, 1.0, 1.0, 0.0, 1.0, 0.0, 0.0, 1.0, 0.0, 1.0, 1.0, 0.0, 1.0, 0.0, 0.0, 1.0, 0.0, 1.0, 1.0, 0.0, 1.0, 0.0, 0.0, 1.0, 0.0, 1.0, 1.0, 0.0, 1.0, 0.0, 0.0, 1.0, 0.0, 1.0, 1.0, 0.0, 1.0, 0.0, 0.0, 1.0, 0.0, 1.0, 1.0, 0.0, 1.0, 0.0, 0.0, 1.0, 0.0, 1.0, 1.0, 0.0, 1.0, 0.0, 0.0, 1.0, 0.0, 1.0, 1.0, 0.0, 1.0, 0.0, 0.0, 1.0, 0.0, 1.0, 1.0, 0.0, 1.0, 0.0, 0.0, 1.0, 0.0, 1.0, 1.0, 0.0, 1.0, 0.0, 0.0, 1.0, 0.0, 1.0, 1.0, 0.0, 1.0, 0.0, 0.0, 1.0, 0.0, 1.0, 1.0, 0.0, 1.0, 0.0, 0.0, 1.0, 0.0, 1.0, 1.0, 0.0, 1.0, 0.0, 0.0, 1.0, 0.0, 1.0, 1.0, 0.0, 1.0, 0.0, 0.0, 1.0, 0.0, 1.0, 1.0, 0.0, 1.0, 0.0, 0.0, 1.0, 0.0, 1.0, 1.0, 0.0, 1.0, 0.0, 0.0, 1.0, 0.0, 1.0, 1.0, 0.0, 1.0, 0.0, 0.0, 1.0, 0.0, 1.0, 1.0, 0.0, 1.0, 0.0, 0.0, 1.0, 0.0, 1.0, 1.0, 0.0, 1.0, 0.0, 0.0, 1.0, 0.0, 1.0, 1.0, 0.0, 1.0, 0.0, 0.0, 1.0, 0.0, 1.0, 1.0, 0.0, 1.0, 0.0, 0.0, 1.0, 0.0, 1.0, 1.0, 0.0, 1.0, 0.0, 0.0, 1.0, 0.0, 1.0, 1.0, 0.0, 1.0, 0.0, 0.0, 1.0, 0.0, 1.0, 1.0, 0.0, 1.0, 0.0, 0.0, 1.0, 0.0, 1.0, 1.0, 0.0, 1.0, 0.0, 0.0, 1.0, 0.0, 1.0, 1.0, 0.0, 1.0, 0.0, 0.0, 1.0, 0.0, 1.0, 1.0, 0.0, 1.0, 0.0, 0.0, 1.0, 0.0, 1.0, 1.0, 0.0, 1.0, 0.0, 0.0, 1.0, 0.0, 1.0, 1.0, 0.0, 1.0, 0.0, 0.0, 1.0, 0.0, 1.0, 1.0, 0.0, 1.0, 0.0, 0.0, 1.0, 0.0, 1.0, 1.0, 0.0, 1.0, 0.0, 0.0, 1.0, 0.0, 1.0, 1.0, 0.0, 1.0, 0.0, 0.0, 1.0, 0.0, 1.0, 1.0, 0.0, 1.0, 0.0, 0.0, 1.0, 0.0, 1.0, 1.0, 0.0, 1.0, 0.0, 0.0, 1.0, 0.0, 1.0, 1.0, 0.0, 1.0, 0.0, 0.0, 1.0, 0.0, 1.0, 1.0, 0.0, 1.0, 0.0, 0.0, 1.0, 0.0, 1.0, 1.0, 0.0, 1.0, 0.0, 0.0, 1.0, 0.0, 1.0, 1.0, 0.0, 1.0, 0.0, 0.0, 1.0, 0.0, 1.0, 1.0, 0.0, 1.0, 0.0, 0.0, 1.0, 0.0, 1.0, 1.0, 0.0, 1.0, 0.0, 0.0, 1.0, 0.0, 1.0, 1.0, 0.0, 1.0, 0.0, 0.0, 1.0, 0.0, 1.0, 1.0, 0.0, 1.0, 0.0, 0.0, 1.0, 0.0, 1.0, 1.0, 0.0, 1.0, 0.0, 0.0, 1.0, 0.0, 1.0, 1.0, 0.0, 1.0, 0.0, 0.0, 1.0, 0.0, 1.0, 1.0, 0.0, 1.0, 0.0, 0.0, 1.0, 0.0, 1.0, 1.0, 0.0, 1.0, 0.0, 0.0, 1.0, 0.0, 1.0, 1.0, 0.0, 1.0, 0.0, 0.0, 1.0, 0.0, 1.0, 1.0, 0.0, 1.0, 0.0, 0.0, 1.0, 0.0, 1.0, 1.0, 0.0, 1.0, 0.0, 0.0, 1.0, 0.0, 1.0, 1.0, 0.0, 1.0, 0.0, 0.0, 1.0, 0.0, 1.0, 1.0, 0.0, 1.0, 0.0, 0.0, 1.0, 0.0, 1.0, 1.0, 0.0, 1.0, 0.0, 0.0, 1.0, 0.0, 1.0, 1.0, 0.0, 1.0, 0.0, 0.0, 1.0, 0.0, 1.0, 1.0, 0.0, 1.0, 0.0, 0.0, 1.0, 0.0, 1.0, 1.0, 0.0, 1.0, 0.0, 0.0, 1.0, 0.0, 1.0, 1.0, 0.0, 1.0, 0.0, 0.0, 1.0, 0.0, 1.0, 1.0, 0.0, 1.0, 0.0, 0.0, 1.0, 0.0, 1.0, 1.0, 0.0, 1.0, 0.0, 0.0, 1.0, 0.0, 1.0, 1.0, 0.0, 1.0, 0.0, 0.0, 1.0, 0.0, 1.0, 1.0, 0.0, 1.0, 0.0, 0.0, 1.0, 0.0, 1.0, 1.0, 0.0, 1.0, 0.0, 0.0, 1.0, 0.0, 1.0, 1.0, 0.0, 1.0, 0.0, 0.0, 1.0, 0.0, 1.0, 1.0, 0.0, 1.0, 0.0, 0.0, 1.0, 0.0, 1.0, 1.0, 0.0, 1.0, 0.0, 0.0, 1.0, 0.0, 1.0, 1.0, 0.0, 1.0, 0.0, 0.0, 1.0, 0.0, 1.0, 1.0, 0.0, 1.0, 0.0, 0.0, 1.0, 0.0, 1.0, 1.0, 0.0, 1.0, 0.0, 0.0, 1.0, 0.0, 1.0, 1.0, 0.0, 1.0, 0.0, 0.0, 1.0, 0.0, 1.0, 1.0, 0.0, 1.0, 0.0, 0.0, 1.0, 0.0, 1.0, 1.0, 0.0, 1.0, 0.0, 0.0, 1.0, 0.0, 1.0, 1.0, 0.0, 1.0, 0.0, 0.0, 1.0, 0.0, 1.0, 1.0, 0.0, 1.0, 0.0, 0.0, 1.0, 0.0, 1.0, 1.0, 0.0, 1.0, 0.0, 0.0, 1.0, 0.0, 1.0, 1.0, 0.0, 1.0, 0.0, 0.0, 1.0, 0.0, 1.0, 1.0, 0.0, 1.0, 0.0, 0.0, 1.0, 0.0, 1.0, 1.0, 0.0, 1.0, 0.0, 0.0, 1.0, 0.0, 1.0, 1.0, 0.0, 1.0, 0.0, 0.0, 1.0, 0.0, 1.0, 1.0, 0.0, 1.0, 0.0, 0.0, 1.0, 0.0, 1.0, 1.0, 0.0, 1.0, 0.0, 0.0, 1.0, 0.0, 1.0, 1.0, 0.0, 1.0, 0.0, 0.0, 1.0, 0.0, 1.0, 1.0, 0.0, 1.0, 0.0, 0.0, 1.0, 0.0, 1.0, 1.0, 0.0, 1.0, 0.0, 0.0, 1.0, 0.0, 1.0, 1.0, 0.0, 1.0, 0.0, 0.0, 1.0, 0.0, 1.0, 1.0, 0.0, 1.0, 0.0, 0.0, 1.0, 0.0, 1.0, 1.0, 0.0, 1.0])
me_plane_001.use_remesh_preserve_volume = False
me_plane_001.use_remesh_preserve_attributes = False
me_plane_001.use_mirror_vertex_groups = False
me_plane_001.update()
me_cube_006 = bpy.data.meshes.new('Cube.006')
me_cube_006.from_pydata([(-0.25, -5.1, -10.0), (-0.25, -5.1, 10.0), (-0.25, -0.1, -10.0), (-0.25, -0.1, 10.0), (0.25, -5.1, -10.0), (0.25, -5.1, 10.0), (0.25, -0.1, -10.0), (0.25, -0.1, 10.0), (-0.25, -5.1, 0.0), (0.25, -5.1, 0.0), (0.0, -5.35, -10.0), (0.0, -5.35, 10.0), (0.0, -5.35, 0.0), (-0.25, -0.1, 0.0), (0.0, 0.15, -10.0), (0.0, 0.15, 10.0), (0.25, -0.1, 0.0), (0.0, 0.15, 0.0)], [], [(0, 8, 1, 3, 13, 2), (17, 15, 7, 16), (6, 16, 7, 5, 9, 4), (12, 11, 1, 8), (2, 14, 6, 4, 10, 0), (7, 15, 3, 1, 11, 5), (10, 12, 8, 0), (4, 9, 12, 10), (9, 5, 11, 12), (14, 17, 16, 6), (2, 13, 17, 14), (13, 3, 15, 17)])
me_cube_006.use_remesh_preserve_volume = False
me_cube_006.use_remesh_preserve_attributes = False
me_cube_006.use_mirror_vertex_groups = False
me_cube_006.update()

# ---- objects
ob_cube = bpy.data.objects.new('Cube', me_cube)
ob_plane = bpy.data.objects.new('Plane', me_plane_001)
ob_lamp = bpy.data.objects.new('Lamp', light_lamp)
ob_camera = bpy.data.objects.new('Camera', cam_camera)
ob_cube_001 = bpy.data.objects.new('Cube.001', me_cube_006)

# ---- transforms, parenting, visibility, modifiers, constraints
ob_cube.location = (0.0, -5.2, 10.0)
ob_cube.lineart.crease_threshold = 0.0
ob_plane.location = (0.0, 0.0, 0.0)
ob_plane.scale = (0.5, 6.0, 1.0)
ob_plane.lineart.crease_threshold = 0.0
ob_lamp.location = (4.076, 1.005, 5.904)
ob_lamp.rotation_euler = (0.6503, 0.05522, 1.866)
ob_lamp.lock_rotations_4d = False
ob_lamp.empty_display_type = 'ARROWS'
ob_lamp.color = (0.0, 0.0, 0.0, 0.0)
ob_lamp.lineart.crease_threshold = 0.0
ob_camera.location = (7.481, -6.508, 5.344)
ob_camera.rotation_euler = (1.109, 0.01082, 0.8149)
ob_camera.lock_rotations_4d = False
ob_camera.empty_display_type = 'ARROWS'
ob_camera.color = (0.0, 0.0, 0.0, 0.0)
ob_camera.display_type = 'WIRE'
ob_camera.lineart.crease_threshold = 0.0
ob_cube_001.location = (0.0, 5.2, 10.0)
ob_cube_001.lineart.crease_threshold = 0.0

# ---- collection membership
col_collection_1.objects.link(ob_cube)
col_collection_1.objects.link(ob_plane)
col_collection_1.objects.link(ob_lamp)
col_collection_1.objects.link(ob_camera)
col_collection_1.objects.link(ob_cube_001)

# ---- scene / render settings (as saved in the file)
scene.camera = ob_camera
scene.frame_start = 1; scene.frame_end = 250; scene.frame_set(6)
scene.render.engine = 'BLENDER_EEVEE_NEXT'
scene.render.resolution_percentage = 50
scene.render.dither_intensity = 0.0
scene.cycles.use_denoising = False
scene.cycles.samples = 10
scene.cycles.sampling_pattern = 'TABULATED_SOBOL'
scene.cycles.light_sampling_threshold = 0.0
scene.cycles.use_adaptive_sampling = False
scene.cycles.use_light_tree = False
scene.cycles.blur_glossy = 0.0
scene.cycles.pixel_filter_type = 'GAUSSIAN'
scene.cycles.sample_clamp_indirect = 0.0
scene.view_settings.view_transform = 'Standard'
bpy.context.view_layer.update()
